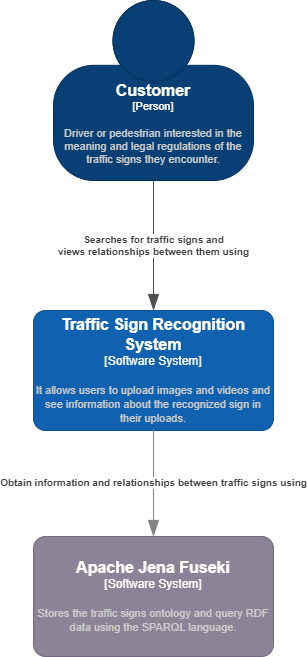

The diagram above was exported from draw.io. Its source (the exported page's mxGraphModel, read from the mxfile embedded in the PNG):
<mxGraphModel dx="1342" dy="914" grid="0" gridSize="10" guides="1" tooltips="1" connect="1" arrows="1" fold="1" page="1" pageScale="1" pageWidth="850" pageHeight="1100" background="#ffffff" math="0" shadow="0">
  <root>
    <mxCell id="0" />
    <mxCell id="1" parent="0" />
    <object placeholders="1" c4Name="Customer" c4Type="Person" c4Description="Driver or pedestrian interested in the meaning and legal regulations of the traffic signs they encounter." label="&lt;font style=&quot;font-size: 16px&quot;&gt;&lt;b&gt;%c4Name%&lt;/b&gt;&lt;/font&gt;&lt;div&gt;[%c4Type%]&lt;/div&gt;&lt;br&gt;&lt;div&gt;&lt;font style=&quot;font-size: 11px&quot;&gt;&lt;font color=&quot;#cccccc&quot;&gt;%c4Description%&lt;/font&gt;&lt;/div&gt;" id="2">
      <mxCell style="html=1;fontSize=11;dashed=0;whiteSpace=wrap;fillColor=#083F75;strokeColor=#06315C;fontColor=#ffffff;shape=mxgraph.c4.person2;align=center;metaEdit=1;points=[[0.5,0,0],[1,0.5,0],[1,0.75,0],[0.75,1,0],[0.5,1,0],[0.25,1,0],[0,0.75,0],[0,0.5,0]];resizable=0;" parent="1" vertex="1">
        <mxGeometry x="325" y="60" width="200" height="180" as="geometry" />
      </mxCell>
    </object>
    <object placeholders="1" c4Type="Relationship" c4Description="Searches for traffic signs and &#10;views relationships between them using" label="&lt;div style=&quot;text-align: left&quot;&gt;&lt;div style=&quot;text-align: center&quot;&gt;&lt;b&gt;%c4Description%&lt;/b&gt;&lt;/div&gt;&lt;/div&gt;" id="3">
      <mxCell style="endArrow=blockThin;html=1;fontSize=10;fontColor=#404040;strokeWidth=1;endFill=1;elbow=vertical;metaEdit=1;endSize=14;startSize=14;jumpStyle=arc;jumpSize=16;rounded=0;edgeStyle=orthogonalEdgeStyle;exitX=0.5;exitY=1;exitDx=0;exitDy=0;exitPerimeter=0;entryX=0.5;entryY=0;entryDx=0;entryDy=0;entryPerimeter=0;labelBackgroundColor=#FFFFFF;strokeColor=#4F4F4F;" parent="1" source="2" target="4" edge="1">
        <mxGeometry width="240" relative="1" as="geometry">
          <mxPoint x="420" y="240" as="sourcePoint" />
          <mxPoint x="425" y="370" as="targetPoint" />
          <Array as="points" />
          <mxPoint as="offset" />
        </mxGeometry>
      </mxCell>
    </object>
    <object placeholders="1" c4Name="Traffic Sign Recognition System" c4Type="Software System" c4Description="It allows users to upload images and videos and see information about the recognized sign in their uploads." label="&lt;font style=&quot;font-size: 16px&quot;&gt;&lt;b&gt;%c4Name%&lt;/b&gt;&lt;/font&gt;&lt;div&gt;[%c4Type%]&lt;/div&gt;&lt;br&gt;&lt;div&gt;&lt;font style=&quot;font-size: 11px&quot;&gt;&lt;font color=&quot;#cccccc&quot;&gt;%c4Description%&lt;/font&gt;&lt;/div&gt;" id="4">
      <mxCell style="rounded=1;whiteSpace=wrap;html=1;labelBackgroundColor=none;fillColor=#1061B0;fontColor=#ffffff;align=center;arcSize=10;strokeColor=#0D5091;metaEdit=1;resizable=0;points=[[0.25,0,0],[0.5,0,0],[0.75,0,0],[1,0.25,0],[1,0.5,0],[1,0.75,0],[0.75,1,0],[0.5,1,0],[0.25,1,0],[0,0.75,0],[0,0.5,0],[0,0.25,0]];" parent="1" vertex="1">
        <mxGeometry x="305" y="370" width="240" height="120" as="geometry" />
      </mxCell>
    </object>
    <object placeholders="1" c4Name="Apache Jena Fuseki" c4Type="Software System" c4Description="Stores the traffic signs ontology and query RDF data using the SPARQL language." label="&lt;font style=&quot;font-size: 16px&quot;&gt;&lt;b&gt;%c4Name%&lt;/b&gt;&lt;/font&gt;&lt;div&gt;[%c4Type%]&lt;/div&gt;&lt;br&gt;&lt;div&gt;&lt;font style=&quot;font-size: 11px&quot;&gt;&lt;font color=&quot;#cccccc&quot;&gt;%c4Description%&lt;/font&gt;&lt;/div&gt;" id="5">
      <mxCell style="rounded=1;whiteSpace=wrap;html=1;labelBackgroundColor=none;fillColor=#8C8496;fontColor=#ffffff;align=center;arcSize=10;strokeColor=#736782;metaEdit=1;resizable=0;points=[[0.25,0,0],[0.5,0,0],[0.75,0,0],[1,0.25,0],[1,0.5,0],[1,0.75,0],[0.75,1,0],[0.5,1,0],[0.25,1,0],[0,0.75,0],[0,0.5,0],[0,0.25,0]];" parent="1" vertex="1">
        <mxGeometry x="305" y="596" width="240" height="120" as="geometry" />
      </mxCell>
    </object>
    <object placeholders="1" c4Type="Relationship" c4Description="Obtain information and relationships between traffic signs using" label="&lt;div style=&quot;text-align: left&quot;&gt;&lt;div style=&quot;text-align: center&quot;&gt;&lt;b&gt;%c4Description%&lt;/b&gt;&lt;/div&gt;" id="6">
      <mxCell style="endArrow=blockThin;html=1;fontSize=10;fontColor=#404040;strokeWidth=1;endFill=1;strokeColor=#828282;elbow=vertical;metaEdit=1;endSize=14;startSize=14;jumpStyle=arc;jumpSize=16;rounded=0;edgeStyle=orthogonalEdgeStyle;labelBackgroundColor=#FFFFFF;entryX=0.5;entryY=0;entryDx=0;entryDy=0;entryPerimeter=0;" parent="1" target="5" edge="1">
        <mxGeometry width="240" relative="1" as="geometry">
          <mxPoint x="425" y="488" as="sourcePoint" />
          <mxPoint x="544" y="466" as="targetPoint" />
        </mxGeometry>
      </mxCell>
    </object>
  </root>
</mxGraphModel>